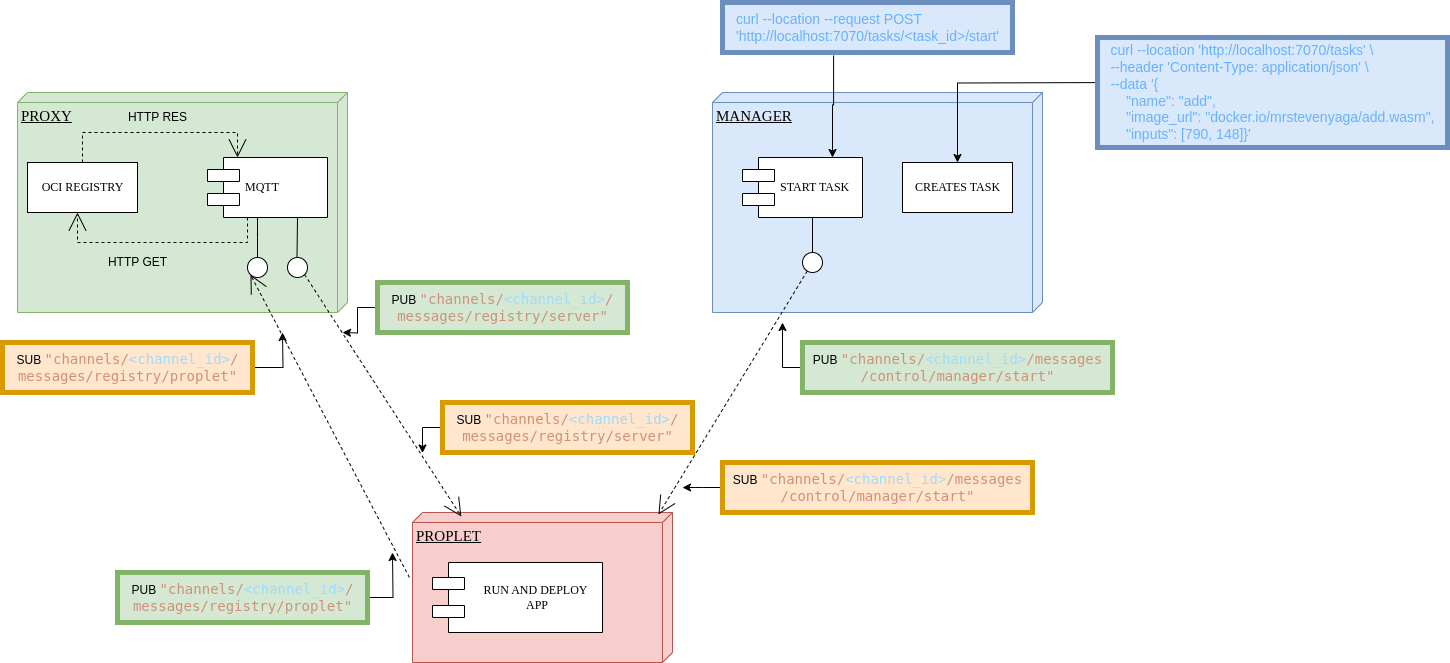

The diagram above was exported from draw.io. Its source (the exported page's mxGraphModel, read from the mxfile embedded in the PNG):
<mxGraphModel dx="1914" dy="1326" grid="1" gridSize="10" guides="1" tooltips="1" connect="1" arrows="1" fold="1" page="1" pageScale="1" pageWidth="1100" pageHeight="850" background="none" math="0" shadow="0">
  <root>
    <mxCell id="0" />
    <mxCell id="1" parent="0" />
    <mxCell id="39150e848f15840c-1" value="&lt;font style=&quot;font-size: 15px;&quot;&gt;PROXY&lt;/font&gt;" style="verticalAlign=top;align=left;spacingTop=8;spacingLeft=2;spacingRight=12;shape=cube;size=10;direction=south;fontStyle=4;html=1;rounded=0;shadow=0;comic=0;labelBackgroundColor=none;strokeWidth=1;fontFamily=Verdana;fontSize=12;fillColor=#d5e8d4;strokeColor=#82b366;" parent="1" vertex="1">
      <mxGeometry x="-165" y="70" width="330" height="220" as="geometry" />
    </mxCell>
    <mxCell id="39150e848f15840c-2" value="&lt;font style=&quot;font-size: 15px;&quot;&gt;MANAGER&lt;/font&gt;" style="verticalAlign=top;align=left;spacingTop=8;spacingLeft=2;spacingRight=12;shape=cube;size=10;direction=south;fontStyle=4;html=1;rounded=0;shadow=0;comic=0;labelBackgroundColor=none;strokeWidth=1;fontFamily=Verdana;fontSize=12;fillColor=#dae8fc;strokeColor=#6c8ebf;" parent="1" vertex="1">
      <mxGeometry x="530" y="70" width="330" height="220" as="geometry" />
    </mxCell>
    <mxCell id="39150e848f15840c-3" value="&lt;font style=&quot;font-size: 15px;&quot;&gt;PROPLET&lt;/font&gt;" style="verticalAlign=top;align=left;spacingTop=8;spacingLeft=2;spacingRight=12;shape=cube;size=10;direction=south;fontStyle=4;html=1;rounded=0;shadow=0;comic=0;labelBackgroundColor=none;strokeWidth=1;fontFamily=Verdana;fontSize=12;fillColor=#f8cecc;strokeColor=#b85450;" parent="1" vertex="1">
      <mxGeometry x="230" y="490" width="260" height="150" as="geometry" />
    </mxCell>
    <mxCell id="39150e848f15840c-4" value="OCI REGISTRY" style="html=1;rounded=0;shadow=0;comic=0;labelBackgroundColor=none;strokeWidth=1;fontFamily=Verdana;fontSize=12;align=center;" parent="1" vertex="1">
      <mxGeometry x="-155" y="140" width="110" height="50" as="geometry" />
    </mxCell>
    <mxCell id="39150e848f15840c-5" value="MQTT" style="shape=component;align=left;spacingLeft=36;rounded=0;shadow=0;comic=0;labelBackgroundColor=none;strokeWidth=1;fontFamily=Verdana;fontSize=12;html=1;" parent="1" vertex="1">
      <mxGeometry x="25" y="135" width="120" height="60" as="geometry" />
    </mxCell>
    <mxCell id="39150e848f15840c-6" value="" style="ellipse;whiteSpace=wrap;html=1;rounded=0;shadow=0;comic=0;labelBackgroundColor=none;strokeWidth=1;fontFamily=Verdana;fontSize=12;align=center;" parent="1" vertex="1">
      <mxGeometry x="65" y="235" width="20" height="20" as="geometry" />
    </mxCell>
    <mxCell id="39150e848f15840c-7" value="START TASK" style="shape=component;align=left;spacingLeft=36;rounded=0;shadow=0;comic=0;labelBackgroundColor=none;strokeWidth=1;fontFamily=Verdana;fontSize=12;html=1;" parent="1" vertex="1">
      <mxGeometry x="560" y="135" width="120" height="60" as="geometry" />
    </mxCell>
    <mxCell id="39150e848f15840c-8" value="CREATES TASK" style="html=1;rounded=0;shadow=0;comic=0;labelBackgroundColor=none;strokeWidth=1;fontFamily=Verdana;fontSize=12;align=center;" parent="1" vertex="1">
      <mxGeometry x="720" y="140" width="110" height="50" as="geometry" />
    </mxCell>
    <mxCell id="39150e848f15840c-9" value="" style="ellipse;whiteSpace=wrap;html=1;rounded=0;shadow=0;comic=0;labelBackgroundColor=none;strokeWidth=1;fontFamily=Verdana;fontSize=12;align=center;" parent="1" vertex="1">
      <mxGeometry x="620" y="230" width="20" height="20" as="geometry" />
    </mxCell>
    <mxCell id="39150e848f15840c-10" value="RUN AND DEPLOY&lt;div&gt;&amp;nbsp;APP&lt;/div&gt;" style="shape=component;align=center;spacingLeft=36;rounded=0;shadow=0;comic=0;labelBackgroundColor=none;strokeWidth=1;fontFamily=Verdana;fontSize=12;html=1;" parent="1" vertex="1">
      <mxGeometry x="250" y="540" width="170" height="70" as="geometry" />
    </mxCell>
    <mxCell id="39150e848f15840c-11" style="edgeStyle=none;rounded=0;html=1;dashed=1;labelBackgroundColor=none;startArrow=none;startFill=0;startSize=8;endArrow=open;endFill=0;endSize=16;fontFamily=Verdana;fontSize=12;entryX=0;entryY=1;entryDx=0;entryDy=0;exitX=0.433;exitY=1.012;exitDx=0;exitDy=0;exitPerimeter=0;" parent="1" source="39150e848f15840c-3" target="39150e848f15840c-6" edge="1">
      <mxGeometry relative="1" as="geometry" />
    </mxCell>
    <mxCell id="39150e848f15840c-12" style="edgeStyle=none;rounded=0;html=1;dashed=1;labelBackgroundColor=none;startArrow=none;startFill=0;startSize=8;endArrow=open;endFill=0;endSize=16;fontFamily=Verdana;fontSize=12;entryX=0.013;entryY=0.054;entryDx=0;entryDy=0;entryPerimeter=0;" parent="1" source="39150e848f15840c-9" target="39150e848f15840c-3" edge="1">
      <mxGeometry relative="1" as="geometry" />
    </mxCell>
    <mxCell id="39150e848f15840c-13" style="edgeStyle=elbowEdgeStyle;rounded=0;html=1;labelBackgroundColor=none;startArrow=none;startFill=0;startSize=8;endArrow=none;endFill=0;endSize=16;fontFamily=Verdana;fontSize=12;" parent="1" source="39150e848f15840c-9" target="39150e848f15840c-7" edge="1">
      <mxGeometry relative="1" as="geometry" />
    </mxCell>
    <mxCell id="39150e848f15840c-14" style="edgeStyle=elbowEdgeStyle;rounded=0;html=1;labelBackgroundColor=none;startArrow=none;startFill=0;startSize=8;endArrow=none;endFill=0;endSize=16;fontFamily=Verdana;fontSize=12;" parent="1" source="39150e848f15840c-6" target="39150e848f15840c-5" edge="1">
      <mxGeometry relative="1" as="geometry" />
    </mxCell>
    <mxCell id="39150e848f15840c-15" style="edgeStyle=orthogonalEdgeStyle;rounded=0;html=1;labelBackgroundColor=none;startArrow=none;startFill=0;startSize=8;endArrow=open;endFill=0;endSize=16;fontFamily=Verdana;fontSize=12;dashed=1;" parent="1" source="39150e848f15840c-5" target="39150e848f15840c-4" edge="1">
      <mxGeometry relative="1" as="geometry">
        <Array as="points">
          <mxPoint x="65" y="220" />
          <mxPoint x="-105" y="220" />
        </Array>
      </mxGeometry>
    </mxCell>
    <mxCell id="P14EuW-bTQZZ1jAZ90oA-28" style="edgeStyle=orthogonalEdgeStyle;rounded=0;orthogonalLoop=1;jettySize=auto;html=1;" edge="1" parent="1" source="P14EuW-bTQZZ1jAZ90oA-2">
      <mxGeometry relative="1" as="geometry">
        <mxPoint x="600" y="300" as="targetPoint" />
      </mxGeometry>
    </mxCell>
    <mxCell id="P14EuW-bTQZZ1jAZ90oA-2" value="PUB&amp;nbsp;&lt;span style=&quot;font-family: &amp;quot;Droid Sans Mono&amp;quot;, &amp;quot;monospace&amp;quot;, monospace; font-size: 14px; white-space-collapse: preserve; color: rgb(206, 145, 120);&quot;&gt;&quot;channels/&lt;/span&gt;&lt;span style=&quot;font-family: &amp;quot;Droid Sans Mono&amp;quot;, &amp;quot;monospace&amp;quot;, monospace; font-size: 14px; white-space-collapse: preserve;&quot;&gt;&lt;font color=&quot;#9cdcfe&quot;&gt;&amp;lt;channel_id&amp;gt;&lt;/font&gt;&lt;/span&gt;&lt;span style=&quot;font-family: &amp;quot;Droid Sans Mono&amp;quot;, &amp;quot;monospace&amp;quot;, monospace; font-size: 14px; white-space-collapse: preserve; color: rgb(206, 145, 120);&quot;&gt;/messages&lt;br/&gt;/control/manager/start&quot;&lt;/span&gt;" style="text;html=1;align=center;verticalAlign=middle;resizable=0;points=[];autosize=1;strokeColor=#82b366;fillColor=#d5e8d4;strokeWidth=5;" vertex="1" parent="1">
      <mxGeometry x="620" y="320" width="310" height="50" as="geometry" />
    </mxCell>
    <mxCell id="P14EuW-bTQZZ1jAZ90oA-5" style="edgeStyle=orthogonalEdgeStyle;rounded=0;orthogonalLoop=1;jettySize=auto;html=1;entryX=0.5;entryY=0;entryDx=0;entryDy=0;" edge="1" parent="1" target="39150e848f15840c-8">
      <mxGeometry relative="1" as="geometry">
        <mxPoint x="940" y="60" as="sourcePoint" />
        <mxPoint x="775" y="130" as="targetPoint" />
      </mxGeometry>
    </mxCell>
    <mxCell id="P14EuW-bTQZZ1jAZ90oA-3" value="&lt;div style=&quot;text-align: justify;&quot;&gt;&lt;font color=&quot;#66b2ff&quot; style=&quot;font-size: 14px;&quot;&gt;curl --location 'http://localhost:7070/tasks' \&lt;/font&gt;&lt;/div&gt;&lt;div style=&quot;text-align: justify;&quot;&gt;&lt;font color=&quot;#66b2ff&quot; style=&quot;font-size: 14px;&quot;&gt;--header 'Content-Type: application/json' \&lt;/font&gt;&lt;/div&gt;&lt;div style=&quot;text-align: justify;&quot;&gt;&lt;font color=&quot;#66b2ff&quot; style=&quot;font-size: 14px;&quot;&gt;--data '{&lt;/font&gt;&lt;/div&gt;&lt;div style=&quot;text-align: justify;&quot;&gt;&lt;font color=&quot;#66b2ff&quot; style=&quot;font-size: 14px;&quot;&gt;&amp;nbsp; &amp;nbsp; &quot;name&quot;: &quot;add&quot;,&lt;/font&gt;&lt;/div&gt;&lt;div style=&quot;text-align: justify;&quot;&gt;&lt;font color=&quot;#66b2ff&quot; style=&quot;font-size: 14px;&quot;&gt;&amp;nbsp; &amp;nbsp; &quot;image_url&quot;: &quot;docker.io/mrstevenyaga/add.wasm&quot;,&lt;/font&gt;&lt;/div&gt;&lt;div style=&quot;text-align: justify;&quot;&gt;&lt;font color=&quot;#66b2ff&quot; style=&quot;font-size: 14px;&quot;&gt;&amp;nbsp; &amp;nbsp; &quot;inputs&quot;: [&lt;span style=&quot;background-color: initial;&quot;&gt;790,&lt;/span&gt;&lt;span style=&quot;background-color: initial;&quot;&gt;&amp;nbsp;148&lt;/span&gt;&lt;span style=&quot;background-color: initial;&quot;&gt;]&lt;/span&gt;&lt;span style=&quot;background-color: initial;&quot;&gt;}'&lt;/span&gt;&lt;/font&gt;&lt;/div&gt;" style="text;html=1;align=center;verticalAlign=middle;resizable=0;points=[];autosize=1;strokeColor=#6c8ebf;fillColor=#dae8fc;strokeWidth=5;" vertex="1" parent="1">
      <mxGeometry x="915" y="15" width="350" height="110" as="geometry" />
    </mxCell>
    <mxCell id="P14EuW-bTQZZ1jAZ90oA-8" style="edgeStyle=orthogonalEdgeStyle;rounded=0;orthogonalLoop=1;jettySize=auto;html=1;entryX=0.75;entryY=0;entryDx=0;entryDy=0;exitX=0.383;exitY=1.06;exitDx=0;exitDy=0;exitPerimeter=0;" edge="1" parent="1" source="P14EuW-bTQZZ1jAZ90oA-6" target="39150e848f15840c-7">
      <mxGeometry relative="1" as="geometry">
        <mxPoint x="660" y="37" as="sourcePoint" />
      </mxGeometry>
    </mxCell>
    <mxCell id="P14EuW-bTQZZ1jAZ90oA-6" value="&lt;div style=&quot;text-align: justify;&quot;&gt;&lt;span style=&quot;font-size: 14px; color: rgb(102, 178, 255); background-color: initial;&quot;&gt;curl --location --request POST&lt;/span&gt;&lt;/div&gt;&lt;font color=&quot;#66b2ff&quot; style=&quot;font-size: 14px;&quot;&gt;&lt;div style=&quot;text-align: justify;&quot;&gt;&lt;span style=&quot;background-color: initial;&quot;&gt;'http://localhost:7070/tasks/&amp;lt;task_id&amp;gt;/start'&lt;/span&gt;&lt;/div&gt;&lt;/font&gt;" style="text;html=1;align=center;verticalAlign=middle;resizable=0;points=[];autosize=1;strokeColor=#6c8ebf;fillColor=#dae8fc;strokeWidth=5;" vertex="1" parent="1">
      <mxGeometry x="540" y="-20" width="290" height="50" as="geometry" />
    </mxCell>
    <mxCell id="P14EuW-bTQZZ1jAZ90oA-10" style="edgeStyle=orthogonalEdgeStyle;rounded=0;html=1;labelBackgroundColor=none;startArrow=none;startFill=0;startSize=8;endArrow=open;endFill=0;endSize=16;fontFamily=Verdana;fontSize=12;dashed=1;exitX=0.5;exitY=0;exitDx=0;exitDy=0;entryX=0.25;entryY=0;entryDx=0;entryDy=0;" edge="1" parent="1" source="39150e848f15840c-4" target="39150e848f15840c-5">
      <mxGeometry relative="1" as="geometry">
        <Array as="points">
          <mxPoint x="-100" y="110" />
          <mxPoint x="55" y="110" />
        </Array>
        <mxPoint x="95" y="95" as="sourcePoint" />
        <mxPoint x="-85" y="90" as="targetPoint" />
      </mxGeometry>
    </mxCell>
    <mxCell id="P14EuW-bTQZZ1jAZ90oA-11" value="HTTP GET" style="text;html=1;align=center;verticalAlign=middle;resizable=0;points=[];autosize=1;strokeColor=none;fillColor=none;" vertex="1" parent="1">
      <mxGeometry x="-85" y="225" width="80" height="30" as="geometry" />
    </mxCell>
    <mxCell id="P14EuW-bTQZZ1jAZ90oA-12" value="HTTP RES" style="text;html=1;align=center;verticalAlign=middle;resizable=0;points=[];autosize=1;strokeColor=none;fillColor=none;" vertex="1" parent="1">
      <mxGeometry x="-65" y="80" width="80" height="30" as="geometry" />
    </mxCell>
    <mxCell id="P14EuW-bTQZZ1jAZ90oA-13" style="edgeStyle=none;rounded=0;html=1;dashed=1;labelBackgroundColor=none;startArrow=none;startFill=0;startSize=8;endArrow=open;endFill=0;endSize=16;fontFamily=Verdana;fontSize=12;entryX=0.027;entryY=0.812;entryDx=0;entryDy=0;entryPerimeter=0;exitX=1;exitY=1;exitDx=0;exitDy=0;" edge="1" parent="1" source="P14EuW-bTQZZ1jAZ90oA-14" target="39150e848f15840c-3">
      <mxGeometry relative="1" as="geometry">
        <mxPoint x="400" y="255" as="sourcePoint" />
        <mxPoint x="509" y="466" as="targetPoint" />
      </mxGeometry>
    </mxCell>
    <mxCell id="P14EuW-bTQZZ1jAZ90oA-14" value="" style="ellipse;whiteSpace=wrap;html=1;rounded=0;shadow=0;comic=0;labelBackgroundColor=none;strokeWidth=1;fontFamily=Verdana;fontSize=12;align=center;" vertex="1" parent="1">
      <mxGeometry x="105" y="235" width="20" height="20" as="geometry" />
    </mxCell>
    <mxCell id="P14EuW-bTQZZ1jAZ90oA-16" style="edgeStyle=elbowEdgeStyle;rounded=0;html=1;labelBackgroundColor=none;startArrow=none;startFill=0;startSize=8;endArrow=none;endFill=0;endSize=16;fontFamily=Verdana;fontSize=12;" edge="1" parent="1">
      <mxGeometry relative="1" as="geometry">
        <mxPoint x="114.5" y="235" as="sourcePoint" />
        <mxPoint x="114.5" y="195" as="targetPoint" />
      </mxGeometry>
    </mxCell>
    <mxCell id="P14EuW-bTQZZ1jAZ90oA-26" style="edgeStyle=orthogonalEdgeStyle;rounded=0;orthogonalLoop=1;jettySize=auto;html=1;" edge="1" parent="1" source="P14EuW-bTQZZ1jAZ90oA-17">
      <mxGeometry relative="1" as="geometry">
        <mxPoint x="160" y="310" as="targetPoint" />
      </mxGeometry>
    </mxCell>
    <mxCell id="P14EuW-bTQZZ1jAZ90oA-17" value="PUB&amp;nbsp;&lt;span style=&quot;font-family: &amp;quot;Droid Sans Mono&amp;quot;, &amp;quot;monospace&amp;quot;, monospace; font-size: 14px; white-space-collapse: preserve; color: rgb(206, 145, 120);&quot;&gt;&quot;channels/&lt;/span&gt;&lt;span style=&quot;color: rgb(156, 220, 254); font-family: &amp;quot;Droid Sans Mono&amp;quot;, &amp;quot;monospace&amp;quot;, monospace; font-size: 14px; white-space-collapse: preserve;&quot;&gt;&amp;lt;channel_id&amp;gt;&lt;/span&gt;&lt;span style=&quot;font-family: &amp;quot;Droid Sans Mono&amp;quot;, &amp;quot;monospace&amp;quot;, monospace; font-size: 14px; white-space-collapse: preserve; color: rgb(206, 145, 120);&quot;&gt;/&lt;br/&gt;messages/registry/server&quot;&lt;/span&gt;" style="text;html=1;align=center;verticalAlign=middle;resizable=0;points=[];autosize=1;strokeColor=#82b366;fillColor=#d5e8d4;strokeWidth=5;" vertex="1" parent="1">
      <mxGeometry x="195" y="260" width="250" height="50" as="geometry" />
    </mxCell>
    <mxCell id="P14EuW-bTQZZ1jAZ90oA-24" style="edgeStyle=orthogonalEdgeStyle;rounded=0;orthogonalLoop=1;jettySize=auto;html=1;" edge="1" parent="1" source="P14EuW-bTQZZ1jAZ90oA-18">
      <mxGeometry relative="1" as="geometry">
        <mxPoint x="100" y="310" as="targetPoint" />
      </mxGeometry>
    </mxCell>
    <mxCell id="P14EuW-bTQZZ1jAZ90oA-18" value="SUB&amp;nbsp;&lt;span style=&quot;font-family: &amp;quot;Droid Sans Mono&amp;quot;, &amp;quot;monospace&amp;quot;, monospace; font-size: 14px; white-space-collapse: preserve; color: rgb(206, 145, 120);&quot;&gt;&quot;channels/&lt;/span&gt;&lt;span style=&quot;font-family: &amp;quot;Droid Sans Mono&amp;quot;, &amp;quot;monospace&amp;quot;, monospace; font-size: 14px; white-space-collapse: preserve;&quot;&gt;&lt;font color=&quot;#9cdcfe&quot;&gt;&amp;lt;channel_id&amp;gt;&lt;/font&gt;&lt;/span&gt;&lt;span style=&quot;font-family: &amp;quot;Droid Sans Mono&amp;quot;, &amp;quot;monospace&amp;quot;, monospace; font-size: 14px; white-space-collapse: preserve; color: rgb(206, 145, 120);&quot;&gt;/&lt;br/&gt;messages/registry/proplet&quot;&lt;/span&gt;" style="text;html=1;align=center;verticalAlign=middle;resizable=0;points=[];autosize=1;strokeColor=#d79b00;fillColor=#ffe6cc;strokeWidth=5;" vertex="1" parent="1">
      <mxGeometry x="-180" y="320" width="250" height="50" as="geometry" />
    </mxCell>
    <mxCell id="P14EuW-bTQZZ1jAZ90oA-25" style="edgeStyle=orthogonalEdgeStyle;rounded=0;orthogonalLoop=1;jettySize=auto;html=1;" edge="1" parent="1" source="P14EuW-bTQZZ1jAZ90oA-19">
      <mxGeometry relative="1" as="geometry">
        <mxPoint x="240" y="430" as="targetPoint" />
      </mxGeometry>
    </mxCell>
    <mxCell id="P14EuW-bTQZZ1jAZ90oA-19" value="SUB&amp;nbsp;&lt;span style=&quot;font-family: &amp;quot;Droid Sans Mono&amp;quot;, &amp;quot;monospace&amp;quot;, monospace; font-size: 14px; white-space-collapse: preserve; color: rgb(206, 145, 120);&quot;&gt;&quot;channels/&lt;/span&gt;&lt;span style=&quot;color: rgb(156, 220, 254); font-family: &amp;quot;Droid Sans Mono&amp;quot;, &amp;quot;monospace&amp;quot;, monospace; font-size: 14px; white-space-collapse: preserve;&quot;&gt;&amp;lt;channel_id&amp;gt;&lt;/span&gt;&lt;span style=&quot;font-family: &amp;quot;Droid Sans Mono&amp;quot;, &amp;quot;monospace&amp;quot;, monospace; font-size: 14px; white-space-collapse: preserve; color: rgb(206, 145, 120);&quot;&gt;/&lt;br/&gt;messages/registry/server&quot;&lt;/span&gt;" style="text;html=1;align=center;verticalAlign=middle;resizable=0;points=[];autosize=1;strokeColor=#d79b00;fillColor=#ffe6cc;strokeWidth=5;" vertex="1" parent="1">
      <mxGeometry x="260" y="380" width="250" height="50" as="geometry" />
    </mxCell>
    <mxCell id="P14EuW-bTQZZ1jAZ90oA-22" style="edgeStyle=orthogonalEdgeStyle;rounded=0;orthogonalLoop=1;jettySize=auto;html=1;" edge="1" parent="1" source="P14EuW-bTQZZ1jAZ90oA-20">
      <mxGeometry relative="1" as="geometry">
        <mxPoint x="210" y="530" as="targetPoint" />
      </mxGeometry>
    </mxCell>
    <mxCell id="P14EuW-bTQZZ1jAZ90oA-20" value="PUB&amp;nbsp;&lt;span style=&quot;font-family: &amp;quot;Droid Sans Mono&amp;quot;, &amp;quot;monospace&amp;quot;, monospace; font-size: 14px; white-space-collapse: preserve; color: rgb(206, 145, 120);&quot;&gt;&quot;channels/&lt;/span&gt;&lt;span style=&quot;color: rgb(156, 220, 254); font-family: &amp;quot;Droid Sans Mono&amp;quot;, &amp;quot;monospace&amp;quot;, monospace; font-size: 14px; white-space-collapse: preserve;&quot;&gt;&amp;lt;channel_id&amp;gt;&lt;/span&gt;&lt;span style=&quot;font-family: &amp;quot;Droid Sans Mono&amp;quot;, &amp;quot;monospace&amp;quot;, monospace; font-size: 14px; white-space-collapse: preserve; color: rgb(206, 145, 120);&quot;&gt;/&lt;br/&gt;messages/registry/proplet&quot;&lt;/span&gt;" style="text;html=1;align=center;verticalAlign=middle;resizable=0;points=[];autosize=1;strokeColor=#82b366;fillColor=#d5e8d4;strokeWidth=5;" vertex="1" parent="1">
      <mxGeometry x="-65" y="550" width="250" height="50" as="geometry" />
    </mxCell>
    <mxCell id="P14EuW-bTQZZ1jAZ90oA-30" style="edgeStyle=orthogonalEdgeStyle;rounded=0;orthogonalLoop=1;jettySize=auto;html=1;" edge="1" parent="1" source="P14EuW-bTQZZ1jAZ90oA-29">
      <mxGeometry relative="1" as="geometry">
        <mxPoint x="500" y="465" as="targetPoint" />
      </mxGeometry>
    </mxCell>
    <mxCell id="P14EuW-bTQZZ1jAZ90oA-29" value="SUB&amp;nbsp;&lt;span style=&quot;font-family: &amp;quot;Droid Sans Mono&amp;quot;, &amp;quot;monospace&amp;quot;, monospace; font-size: 14px; white-space-collapse: preserve; color: rgb(206, 145, 120);&quot;&gt;&quot;channels/&lt;/span&gt;&lt;span style=&quot;font-family: &amp;quot;Droid Sans Mono&amp;quot;, &amp;quot;monospace&amp;quot;, monospace; font-size: 14px; white-space-collapse: preserve;&quot;&gt;&lt;font color=&quot;#9cdcfe&quot;&gt;&amp;lt;channel_id&amp;gt;&lt;/font&gt;&lt;/span&gt;&lt;span style=&quot;font-family: &amp;quot;Droid Sans Mono&amp;quot;, &amp;quot;monospace&amp;quot;, monospace; font-size: 14px; white-space-collapse: preserve; color: rgb(206, 145, 120);&quot;&gt;/messages&lt;br&gt;/control/manager/start&quot;&lt;/span&gt;" style="text;html=1;align=center;verticalAlign=middle;resizable=0;points=[];autosize=1;strokeColor=#d79b00;fillColor=#ffe6cc;strokeWidth=5;" vertex="1" parent="1">
      <mxGeometry x="540" y="440" width="310" height="50" as="geometry" />
    </mxCell>
  </root>
</mxGraphModel>